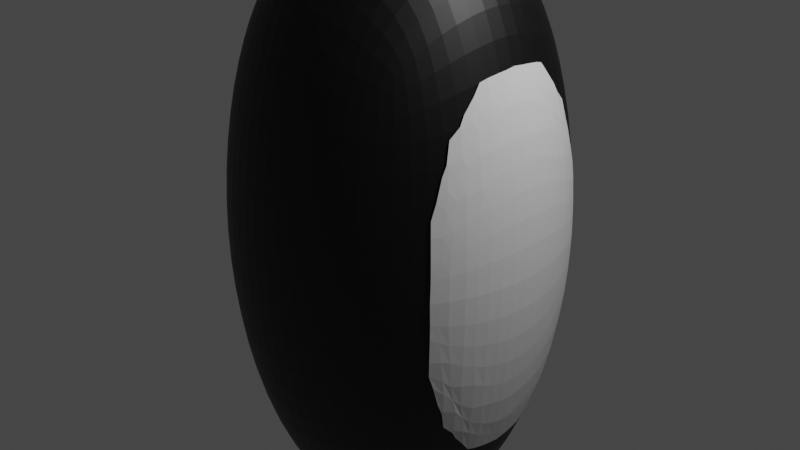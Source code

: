 # Source: fluffypenguin.blend  (saved by Blender 2.91.10; exported with 4.5.12 LTS)
import bpy
from mathutils import Matrix  # noqa: F401  (used for matrix-valued properties, if any)

bpy.ops.wm.read_factory_settings(use_empty=True)
scene = bpy.context.scene
scene.name = 'Scene'

# ---- collections
col_collection = bpy.data.collections.new('Collection'); scene.collection.children.link(col_collection)

# ---- materials (node trees are filled in below, after node groups)
mat_material_003 = bpy.data.materials.new('Material.003')
mat_material_003.use_transparent_shadow = False
mat_material_004 = bpy.data.materials.new('Material.004')
mat_material_004.use_transparent_shadow = False

# ---- material node trees
mat_material_003.use_nodes = True; mat_material_003.node_tree.nodes.clear()
_N = mat_material_003.node_tree.nodes; _L = mat_material_003.node_tree.links
n0 = _N.new('ShaderNodeBsdfPrincipled'); n0.name = 'Principled BSDF'; n0.location = (10, 300)
n0.distribution = 'GGX'
n0.subsurface_method = 'BURLEY'
n0.inputs[0].default_value = (0.0, 0.0, 0.0, 1.0)
n0.inputs[3].default_value = 1.45
n0.inputs[27].default_value = (0.0, 0.0, 0.0, 1.0)
n0.inputs[28].default_value = 1.0
n1 = _N.new('ShaderNodeOutputMaterial'); n1.name = 'Material Output'; n1.location = (300, 300)
_L.new(n0.outputs[0], n1.inputs[0])
n1.is_active_output = True
mat_material_004.use_nodes = True; mat_material_004.node_tree.nodes.clear()
_N = mat_material_004.node_tree.nodes; _L = mat_material_004.node_tree.links
n0 = _N.new('ShaderNodeBsdfPrincipled'); n0.name = 'Principled BSDF'; n0.location = (10, 300)
n0.distribution = 'GGX'
n0.subsurface_method = 'BURLEY'
n0.inputs[3].default_value = 1.45
n0.inputs[27].default_value = (0.0, 0.0, 0.0, 1.0)
n0.inputs[28].default_value = 1.0
n1 = _N.new('ShaderNodeOutputMaterial'); n1.name = 'Material Output'; n1.location = (300, 300)
_L.new(n0.outputs[0], n1.inputs[0])
n1.is_active_output = True

# ---- world
world_world = bpy.data.worlds.new('World'); scene.world = world_world
world_world.use_nodes = True; world_world.node_tree.nodes.clear()
_N = world_world.node_tree.nodes; _L = world_world.node_tree.links
n0 = _N.new('ShaderNodeOutputWorld'); n0.name = 'World Output'; n0.location = (300, 300)
n1 = _N.new('ShaderNodeBackground'); n1.name = 'Background'; n1.location = (10, 300)
n1.inputs[0].default_value = (0.05088, 0.05088, 0.05088, 1.0)
_L.new(n1.outputs[0], n0.inputs[0])
n0.is_active_output = True
world_world.color = (0.05088, 0.05088, 0.05088)
world_world.use_sun_shadow = False
world_world.sun_shadow_jitter_overblur = 0.0

# ---- cameras
cam_camera = bpy.data.cameras.new('Camera')
cam_camera.clip_end = 100.0
cam_camera.ortho_scale = 7.314

# ---- lights
light_light = bpy.data.lights.new('Light', 'POINT')
light_light.transmission_factor = 0.0
light_light.energy = 1000.0
light_light.shadow_soft_size = 0.1
light_light.shadow_maximum_resolution = 0.006
light_light.use_absolute_resolution = True

# ---- meshes
me_cube = bpy.data.meshes.new('Cube')
me_cube.from_pydata([(1.0, 1.0, 1.0), (1.0, 1.0, -1.0), (1.0, -1.0, 1.0), (1.0, -1.0, -1.0), (-1.0, 1.0, 1.0), (-1.0, 1.0, -1.0), (-1.0, -1.0, 1.0), (-1.0, -1.0, -1.0)], [], [(0, 4, 6, 2), (3, 2, 6, 7), (7, 6, 4, 5), (5, 1, 3, 7), (1, 0, 2, 3), (5, 4, 0, 1)])
_uv = me_cube.uv_layers.new(name='UVMap')
_uv.uv.foreach_set('vector', [0.625, 0.5, 0.875, 0.5, 0.875, 0.75, 0.625, 0.75, 0.375, 0.75, 0.625, 0.75, 0.625, 1.0, 0.375, 1.0, 0.375, 0.0, 0.625, 0.0, 0.625, 0.25, 0.375, 0.25, 0.125, 0.5, 0.375, 0.5, 0.375, 0.75, 0.125, 0.75, 0.375, 0.5, 0.625, 0.5, 0.625, 0.75, 0.375, 0.75, 0.375, 0.25, 0.625, 0.25, 0.625, 0.5, 0.375, 0.5])
me_cube.materials.append(mat_material_003)
me_cube.use_remesh_preserve_volume = False
me_cube.use_remesh_preserve_attributes = False
me_cube.use_mirror_vertex_groups = False
me_cube.update()
me_cube_002 = bpy.data.meshes.new('Cube.002')
me_cube_002.from_pydata([(1.0, 0.75, 0.75), (1.0, 0.75, -0.75), (1.0, -0.75, 0.75), (1.0, -0.75, -0.75)], [], [(1, 0, 2, 3)])
_uv = me_cube_002.uv_layers.new(name='UVMap')
_uv.uv.foreach_set('vector', [0.375, 0.5, 0.625, 0.5, 0.625, 0.75, 0.375, 0.75])
me_cube_002.materials.append(mat_material_004)
me_cube_002.use_remesh_preserve_volume = False
me_cube_002.use_remesh_preserve_attributes = False
me_cube_002.use_mirror_vertex_groups = False
me_cube_002.update()

# ---- objects
ob_body = bpy.data.objects.new('body', me_cube)
ob_light = bpy.data.objects.new('Light', light_light)
ob_camera = bpy.data.objects.new('Camera', cam_camera)
ob_body_001 = bpy.data.objects.new('body.001', me_cube_002)

# ---- transforms, parenting, visibility, modifiers, constraints
ob_body.location = (0.0, 0.0, 0.0)
ob_body.scale = (2.0, 2.0, 4.0)
ob_body.lock_rotations_4d = False
ob_body.empty_display_type = 'ARROWS'
ob_body.lineart.crease_threshold = 0.0
_m = ob_body.modifiers.new('Subdivision', 'SUBSURF')
_m.uv_smooth = 'PRESERVE_CORNERS'
_m.levels = 4
_m.render_levels = 4
ob_light.location = (4.076, 1.005, 5.904)
ob_light.rotation_euler = (0.6503, 0.05522, 1.866)
ob_light.lock_rotations_4d = False
ob_light.empty_display_type = 'ARROWS'
ob_light.color = (0.0, 0.0, 0.0, 0.0)
ob_light.lineart.crease_threshold = 0.0
ob_camera.location = (7.359, -6.926, 4.958)
ob_camera.rotation_euler = (1.109, 0.0, 0.8149)
ob_camera.lock_rotations_4d = False
ob_camera.empty_display_type = 'ARROWS'
ob_camera.color = (0.0, 0.0, 0.0, 0.0)
ob_camera.display_type = 'WIRE'
ob_camera.lineart.crease_threshold = 0.0
ob_body_001.location = (0.0, 0.0, 0.0)
ob_body_001.scale = (2.0, 2.0, 4.0)
ob_body_001.lock_rotations_4d = False
ob_body_001.empty_display_type = 'ARROWS'
ob_body_001.lineart.crease_threshold = 0.0
_m = ob_body_001.modifiers.new('Subdivision', 'SUBSURF')
_m.uv_smooth = 'PRESERVE_CORNERS'
_m.levels = 4
_m.render_levels = 4
_m = ob_body_001.modifiers.new('Shrinkwrap', 'SHRINKWRAP')
_m.target = ob_body
_m.offset = 0.01

# ---- collection membership
col_collection.objects.link(ob_body)
col_collection.objects.link(ob_light)
col_collection.objects.link(ob_camera)
col_collection.objects.link(ob_body_001)

# ---- scene / render settings (as saved in the file)
scene.camera = ob_camera
scene.frame_start = 1; scene.frame_end = 250; scene.frame_set(1)
scene.render.engine = 'BLENDER_EEVEE_NEXT'
scene.cycles.use_denoising = False
scene.cycles.samples = 128
scene.cycles.sampling_pattern = 'TABULATED_SOBOL'
scene.cycles.use_adaptive_sampling = False
scene.cycles.use_light_tree = False
scene.view_settings.view_transform = 'Filmic'
bpy.context.view_layer.update()
